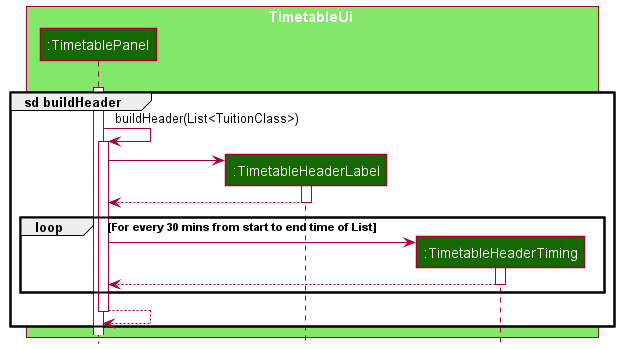

The diagram above was rendered by PlantUML. Its source (embedded in the PNG):
@startuml
!include style.puml


box TimetableUi UI_COLOR_T1
participant ":TimetablePanel" as TimetablePanel UI_COLOR_T3
participant ":TimetableHeaderLabel" as TimetableHeaderLabel UI_COLOR_T3
participant ":TimetableHeaderTiming" as TimetableHeaderTiming UI_COLOR_T3
end box


create TimetablePanel
[-[hidden]-> TimetablePanel
activate TimetablePanel

group sd buildHeader
TimetablePanel -> TimetablePanel : buildHeader(List<TuitionClass>)
activate TimetablePanel

create TimetableHeaderLabel
TimetablePanel -> TimetableHeaderLabel
activate TimetableHeaderLabel
TimetableHeaderLabel --> TimetablePanel
deactivate TimetableHeaderLabel

loop For every 30 mins from start to end time of List
create TimetableHeaderTiming
TimetablePanel -> TimetableHeaderTiming
activate TimetableHeaderTiming
TimetableHeaderTiming --> TimetablePanel
deactivate TimetableHeaderTiming
end


TimetablePanel --> TimetablePanel
deactivate TimetablePanel
end


@enduml